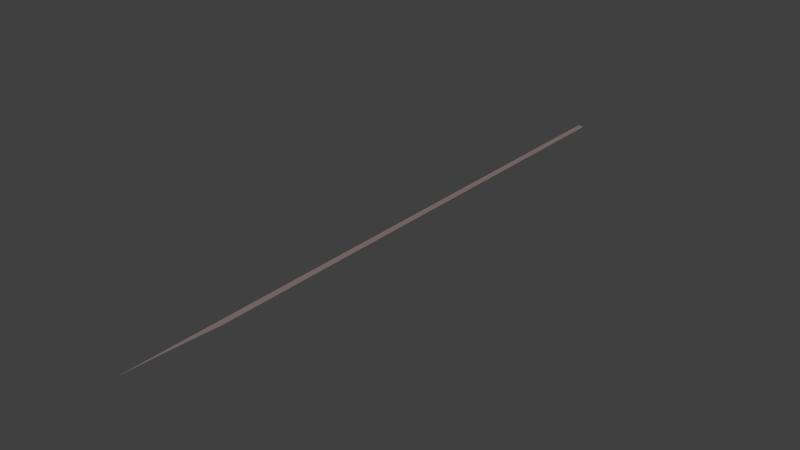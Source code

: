 # Source: left-1-0.blend  (saved by Blender 2.69.0; exported with 4.5.12 LTS)
import bpy
from mathutils import Matrix  # noqa: F401  (used for matrix-valued properties, if any)

bpy.ops.wm.read_factory_settings(use_empty=True)
scene = bpy.context.scene
scene.name = 'Scene'

# ---- collections
col_collection_1 = bpy.data.collections.new('Collection 1'); scene.collection.children.link(col_collection_1)

# ---- materials (node trees are filled in below, after node groups)
mat_track = bpy.data.materials.new('Track')
mat_track.alpha_threshold = 0.0
mat_track.use_transparent_shadow = False
mat_track.diffuse_color = (0.2564, 0.1901, 0.1917, 1.0)
mat_track.specular_color = (0.0, 0.0, 0.0)
mat_track.roughness = 0.5
mat_track.specular_intensity = 0.2
mat_track.line_color = (0.0, 0.0, 0.0, 1.0)

# ---- material node trees

# ---- world
world_world = bpy.data.worlds.new('World'); scene.world = world_world
world_world.color = (0.05088, 0.05088, 0.05088)
world_world.use_sun_shadow = False
world_world.sun_shadow_jitter_overblur = 0.0
world_world.cycles.sampling_method = 'MANUAL'
world_world.cycles.sample_map_resolution = 256

# ---- meshes
me_cube_001 = bpy.data.meshes.new('Cube.001')
me_cube_001.from_pydata([(-0.7175, 3.251, -2.98e-09), (-0.7175, 3.251, 0.1), (-0.7175, 35.0, 0.1), (-0.7175, 35.0, -2.98e-09), (0.7175, 8.009, 0.1), (0.7175, 35.0, 0.1), (0.622, 7.784, 0.1), (-0.7081, 3.306, 0.1), (0.5252, 7.549, 0.1), (-0.6649, 3.542, 0.1), (-0.6187, 3.778, 0.1), (-0.5695, 4.014, 0.1), (-0.5174, 4.25, 0.1), (-0.4623, 4.486, 0.1), (-0.4042, 4.722, 0.1), (-0.3431, 4.958, 0.1), (-0.279, 5.193, 0.1), (-0.212, 5.429, 0.1), (-0.142, 5.665, 0.1), (-0.06898, 5.901, 0.1), (0.006982, 6.136, 0.1), (0.08592, 6.372, 0.1), (0.1678, 6.607, 0.1), (0.2527, 6.843, 0.1), (0.3406, 7.078, 0.1), (0.4314, 7.314, 0.1), (0.7175, 35.0, -2.98e-09), (0.7175, 8.009, -2.98e-09), (0.622, 7.784, -2.98e-09), (-0.7081, 3.306, -2.98e-09), (0.5252, 7.549, -2.98e-09), (-0.6649, 3.542, -2.98e-09), (0.4314, 7.314, -2.98e-09), (0.3406, 7.078, -2.98e-09), (0.2527, 6.843, -2.98e-09), (0.1678, 6.607, -2.98e-09), (0.08592, 6.372, -2.98e-09), (0.006982, 6.136, -2.98e-09), (-0.06898, 5.901, -2.98e-09), (-0.142, 5.665, -2.98e-09), (-0.212, 5.429, -2.98e-09), (-0.279, 5.193, -2.98e-09), (-0.3431, 4.958, -2.98e-09), (-0.4042, 4.722, -2.98e-09), (-0.4623, 4.486, -2.98e-09), (-0.5174, 4.25, -2.98e-09), (-0.5695, 4.014, -2.98e-09), (-0.6187, 3.778, -2.98e-09)], [], [(0, 1, 2, 3), (5, 26, 3, 2), (26, 5, 4, 27), (3, 47, 31), (3, 46, 47), (3, 45, 46), (3, 44, 45), (3, 43, 44), (3, 42, 43), (3, 41, 42), (3, 40, 41), (3, 39, 40), (3, 38, 39), (3, 37, 38), (3, 36, 37), (3, 35, 36), (3, 34, 35), (3, 33, 34), (3, 32, 33), (3, 30, 32), (31, 29, 3), (3, 28, 30), (29, 0, 3), (3, 26, 27, 28), (2, 25, 8), (2, 24, 25), (2, 23, 24), (2, 22, 23), (2, 21, 22), (2, 20, 21), (2, 19, 20), (2, 18, 19), (2, 17, 18), (2, 16, 17), (2, 15, 16), (2, 14, 15), (2, 13, 14), (2, 12, 13), (2, 11, 12), (2, 10, 11), (2, 9, 10), (2, 7, 9), (8, 6, 2), (2, 1, 7), (4, 5, 2, 6), (0, 29, 7, 1), (29, 31, 9, 7), (31, 47, 10, 9), (47, 46, 11, 10), (46, 45, 12, 11), (45, 44, 13, 12), (44, 43, 14, 13), (43, 42, 15, 14), (42, 41, 16, 15), (41, 40, 17, 16), (40, 39, 18, 17), (39, 38, 19, 18), (38, 37, 20, 19), (37, 36, 21, 20), (36, 35, 22, 21), (35, 34, 23, 22), (34, 33, 24, 23), (33, 32, 25, 24), (32, 30, 8, 25), (30, 28, 6, 8), (28, 27, 4, 6)])
me_cube_001.materials.append(mat_track)
me_cube_001.use_remesh_preserve_volume = False
me_cube_001.use_remesh_preserve_attributes = False
me_cube_001.use_mirror_vertex_groups = False
me_cube_001.update()

# ---- objects
ob_lefttrack_1_0 = bpy.data.objects.new('LeftTrack-1-0', me_cube_001)

# ---- transforms, parenting, visibility, modifiers, constraints
ob_lefttrack_1_0.location = (-2.0, 0.0, 0.0)
ob_lefttrack_1_0.scale = (1.0, 4.63, 1.0)
ob_lefttrack_1_0.lineart.crease_threshold = 0.0

# ---- collection membership
col_collection_1.objects.link(ob_lefttrack_1_0)

# ---- scene / render settings (as saved in the file)
scene.frame_start = 1; scene.frame_end = 250; scene.frame_set(84)
scene.render.engine = 'BLENDER_EEVEE_NEXT'
scene.render.image_settings.compression = 90
scene.render.resolution_percentage = 50
scene.render.dither_intensity = 0.0
scene.cycles.use_denoising = False
scene.cycles.samples = 10
scene.cycles.sampling_pattern = 'TABULATED_SOBOL'
scene.cycles.light_sampling_threshold = 0.0
scene.cycles.use_adaptive_sampling = False
scene.cycles.use_light_tree = False
scene.cycles.blur_glossy = 0.0
scene.cycles.volume_bounces = 1
scene.cycles.pixel_filter_type = 'GAUSSIAN'
scene.cycles.sample_clamp_indirect = 0.0
scene.view_settings.view_transform = 'Standard'
bpy.context.view_layer.update()

# ---- added for rendering (the .blend has no active camera and no usable light): camera, sun
cam_auto = bpy.data.cameras.new('AutoCamera')
cam_auto.lens = 50.0
cam_auto.sensor_width = 36.0
cam_auto.clip_end = 2386.87
ob_auto_camera = bpy.data.objects.new('AutoCamera', cam_auto)
scene.collection.objects.link(ob_auto_camera)
ob_auto_camera.location = (134.005, -74.6604, 108.854)
ob_auto_camera.rotation_euler = (1.09748, -7.21219e-08, 0.694738)
scene.camera = ob_auto_camera
light_auto_sun = bpy.data.lights.new('AutoSun', 'SUN')
light_auto_sun.energy = 3.0
light_auto_sun.angle = 0.0523599
ob_auto_sun = bpy.data.objects.new('AutoSun', light_auto_sun)
scene.collection.objects.link(ob_auto_sun)
ob_auto_sun.rotation_euler = (0.872665, 0.174533, 0.523599)
bpy.context.view_layer.update()
